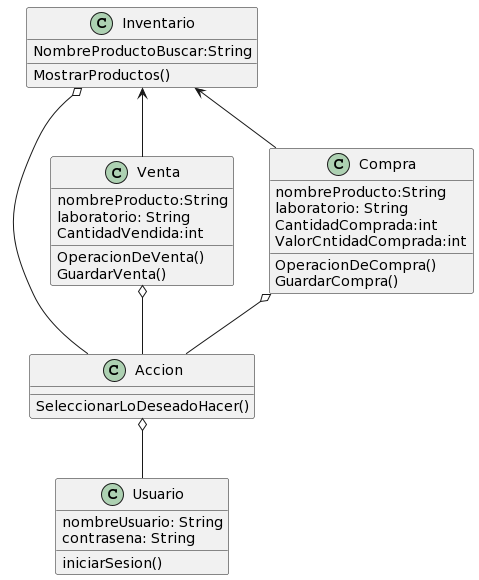

The diagram above was rendered by PlantUML. Its source (embedded in the PNG):
@startuml
class Usuario {
  nombreUsuario: String
  contrasena: String
  iniciarSesion()
}


class Accion {
  SeleccionarLoDeseadoHacer()
}

class Venta {
  nombreProducto:String
  laboratorio: String
  CantidadVendida:int
  OperacionDeVenta()
  GuardarVenta()
}

class Compra {
  nombreProducto:String
  laboratorio: String
  CantidadComprada:int
  ValorCntidadComprada:int
  OperacionDeCompra()
  GuardarCompra()
}

class Inventario {
  NombreProductoBuscar:String
  MostrarProductos()
}


Accion o--  Usuario
Venta o--Accion
Compra o--Accion
Inventario o--Accion
Inventario <-- Venta
Inventario<--Compra
@enduml